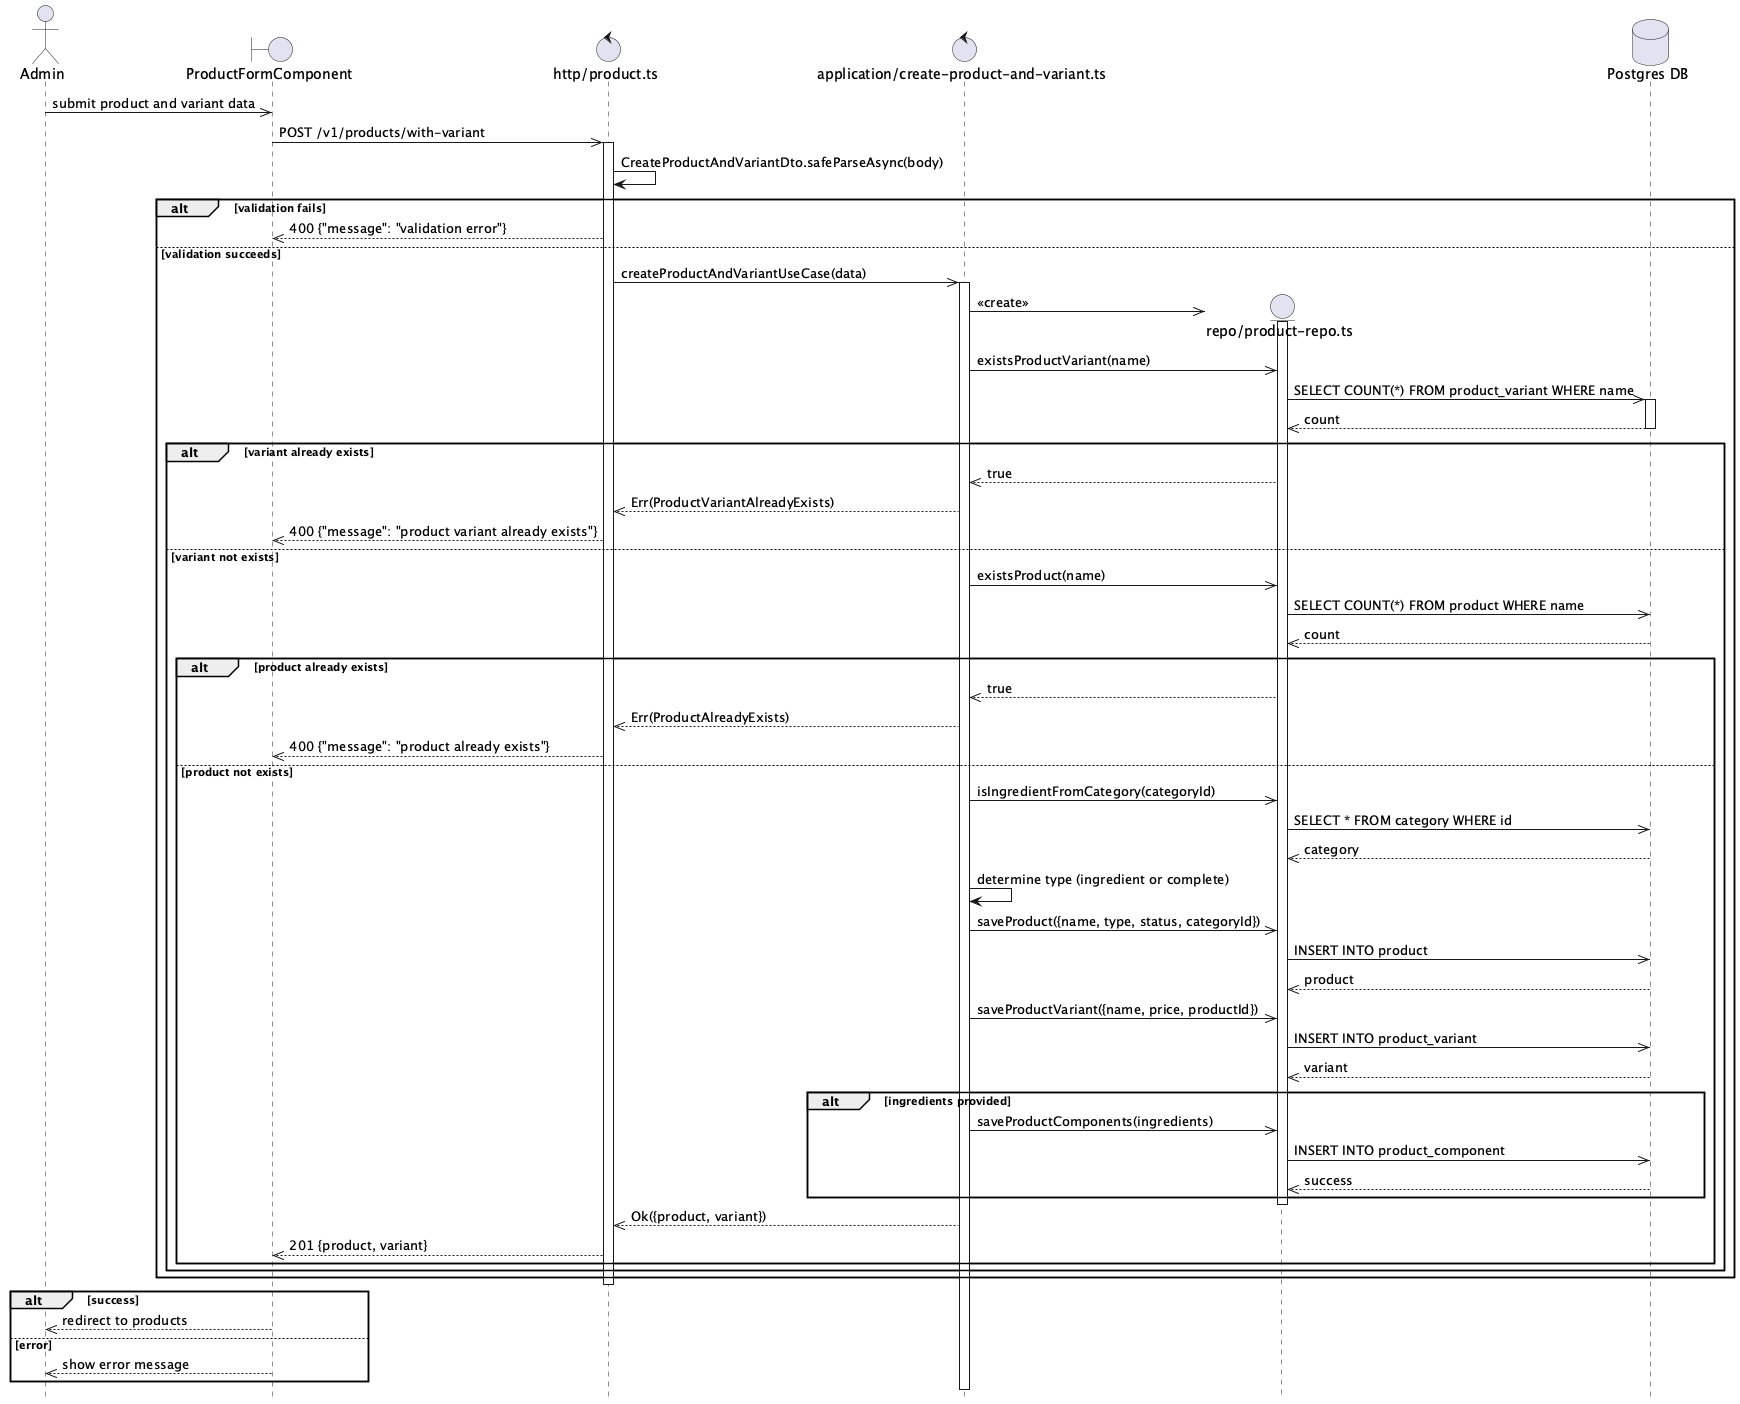

The diagram above was rendered by PlantUML. Its source (embedded in the PNG):
@startuml Product And Variant Create Flow
hide footbox

actor Admin

boundary "ProductFormComponent" as Component
control "http/product.ts" as Http
control "application/create-product-and-variant.ts" as UseCase

Admin ->> Component: submit product and variant data

Component ->> Http: POST /v1/products/with-variant
activate Http

Http -> Http: CreateProductAndVariantDto.safeParseAsync(body)

alt validation fails
    Http -->> Component: 400 {"message": "validation error"}
else validation succeeds
    Http ->> UseCase: createProductAndVariantUseCase(data)
    activate UseCase

    create entity "repo/product-repo.ts" as ProductRepo
    database "Postgres DB" as DB
    UseCase ->> ProductRepo: <<create>>
    activate ProductRepo

    UseCase ->> ProductRepo: existsProductVariant(name)
    ProductRepo ->> DB: SELECT COUNT(*) FROM product_variant WHERE name
    activate DB
    DB -->> ProductRepo: count
    deactivate DB

    alt variant already exists
        ProductRepo -->> UseCase: true
        UseCase -->> Http: Err(ProductVariantAlreadyExists)
        Http -->> Component: 400 {"message": "product variant already exists"}
    else variant not exists
        UseCase ->> ProductRepo: existsProduct(name)
        ProductRepo ->> DB: SELECT COUNT(*) FROM product WHERE name
        DB -->> ProductRepo: count

        alt product already exists
            ProductRepo -->> UseCase: true
            UseCase -->> Http: Err(ProductAlreadyExists)
            Http -->> Component: 400 {"message": "product already exists"}
        else product not exists
            UseCase ->> ProductRepo: isIngredientFromCategory(categoryId)
            ProductRepo ->> DB: SELECT * FROM category WHERE id
            DB -->> ProductRepo: category

            UseCase -> UseCase: determine type (ingredient or complete)

            UseCase ->> ProductRepo: saveProduct({name, type, status, categoryId})
            ProductRepo ->> DB: INSERT INTO product
            DB -->> ProductRepo: product

            UseCase ->> ProductRepo: saveProductVariant({name, price, productId})
            ProductRepo ->> DB: INSERT INTO product_variant
            DB -->> ProductRepo: variant

            alt ingredients provided
                UseCase ->> ProductRepo: saveProductComponents(ingredients)
                ProductRepo ->> DB: INSERT INTO product_component
                DB -->> ProductRepo: success
            end

            deactivate ProductRepo
            UseCase -->> Http: Ok({product, variant})
            Http -->> Component: 201 {product, variant}
        end
    end
end

deactivate Http

alt success
    Component -->> Admin: redirect to products
else error
    Component -->> Admin: show error message
end

@enduml